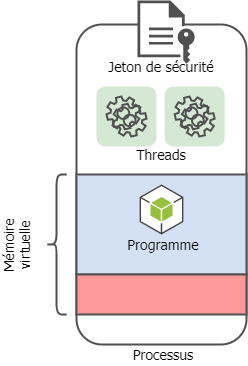

The diagram above was exported from draw.io. Its source (the exported page's mxGraphModel, read from the mxfile embedded in the PNG):
<mxGraphModel dx="749" dy="556" grid="0" gridSize="10" guides="1" tooltips="1" connect="1" arrows="1" fold="1" page="1" pageScale="1" pageWidth="827" pageHeight="1169" math="0" shadow="0">
  <root>
    <mxCell id="0" />
    <mxCell id="1" parent="0" />
    <mxCell id="2" value="" style="rounded=1;whiteSpace=wrap;html=1;strokeWidth=2;strokeColor=#505050;" vertex="1" parent="1">
      <mxGeometry x="120" y="120" width="170" height="320" as="geometry" />
    </mxCell>
    <mxCell id="3" value="" style="rounded=0;whiteSpace=wrap;html=1;strokeWidth=2;strokeColor=none;" vertex="1" parent="1">
      <mxGeometry x="182" y="99" width="31" height="53" as="geometry" />
    </mxCell>
    <mxCell id="4" value="" style="rounded=0;whiteSpace=wrap;html=1;strokeWidth=2;strokeColor=none;" vertex="1" parent="1">
      <mxGeometry x="193" y="123" width="44" height="39" as="geometry" />
    </mxCell>
    <mxCell id="5" value="" style="rounded=0;whiteSpace=wrap;html=1;strokeWidth=2;strokeColor=none;" vertex="1" parent="1">
      <mxGeometry x="183" y="113" width="44" height="39" as="geometry" />
    </mxCell>
    <mxCell id="6" value="" style="pointerEvents=1;shadow=0;dashed=0;html=1;strokeColor=none;fillColor=#505050;labelPosition=center;verticalLabelPosition=bottom;verticalAlign=top;outlineConnect=0;align=center;shape=mxgraph.office.concepts.file_key;" vertex="1" parent="1">
      <mxGeometry x="181" y="96" width="57.17" height="63.12" as="geometry" />
    </mxCell>
    <mxCell id="7" value="" style="rounded=1;whiteSpace=wrap;html=1;strokeWidth=2;fillColor=#d5e8d4;strokeColor=none;" vertex="1" parent="1">
      <mxGeometry x="140" y="182" width="60" height="60" as="geometry" />
    </mxCell>
    <mxCell id="8" value="" style="rounded=0;whiteSpace=wrap;html=1;fillColor=#D4E1F5;strokeWidth=2;strokeColor=#505050;" vertex="1" parent="1">
      <mxGeometry x="120" y="270" width="170" height="100" as="geometry" />
    </mxCell>
    <mxCell id="9" value="" style="rounded=0;whiteSpace=wrap;html=1;fillColor=#FF9999;strokeWidth=2;strokeColor=#505050;" vertex="1" parent="1">
      <mxGeometry x="120" y="370" width="170" height="40" as="geometry" />
    </mxCell>
    <mxCell id="10" value="" style="shape=mxgraph.bpmn.service_task;html=1;outlineConnect=0;strokeColor=#505050;strokeWidth=2;fillColor=none;" vertex="1" parent="1">
      <mxGeometry x="150" y="192" width="40" height="40" as="geometry" />
    </mxCell>
    <mxCell id="11" value="" style="rounded=1;whiteSpace=wrap;html=1;strokeWidth=2;fillColor=#d5e8d4;strokeColor=none;" vertex="1" parent="1">
      <mxGeometry x="208.17000000000002" y="182" width="60" height="60" as="geometry" />
    </mxCell>
    <mxCell id="12" value="" style="shape=mxgraph.bpmn.service_task;html=1;outlineConnect=0;strokeColor=#505050;strokeWidth=2;fillColor=none;" vertex="1" parent="1">
      <mxGeometry x="218.17000000000002" y="192" width="40" height="40" as="geometry" />
    </mxCell>
    <mxCell id="13" value="" style="outlineConnect=0;dashed=0;verticalLabelPosition=bottom;verticalAlign=top;align=center;html=1;shape=mxgraph.aws3.android;fillColor=#96BF3D;gradientColor=none;strokeColor=#505050;strokeWidth=2;" vertex="1" parent="1">
      <mxGeometry x="183.13" y="280" width="43.75" height="50" as="geometry" />
    </mxCell>
    <mxCell id="14" value="&lt;font face=&quot;Tahoma&quot; style=&quot;font-size: 14px&quot;&gt;Processus&lt;/font&gt;" style="text;html=1;strokeColor=none;fillColor=none;align=center;verticalAlign=middle;whiteSpace=wrap;rounded=0;" vertex="1" parent="1">
      <mxGeometry x="186.88" y="440" width="40" height="20" as="geometry" />
    </mxCell>
    <mxCell id="15" value="&lt;font face=&quot;Tahoma&quot; style=&quot;font-size: 14px&quot;&gt;Programme&lt;/font&gt;" style="text;html=1;strokeColor=none;fillColor=none;align=center;verticalAlign=middle;whiteSpace=wrap;rounded=0;" vertex="1" parent="1">
      <mxGeometry x="186.88" y="330" width="40" height="20" as="geometry" />
    </mxCell>
    <mxCell id="16" value="" style="shape=curlyBracket;whiteSpace=wrap;html=1;rounded=1;strokeColor=#505050;strokeWidth=2;fillColor=#FF9999;" vertex="1" parent="1">
      <mxGeometry x="90" y="270" width="20" height="140" as="geometry" />
    </mxCell>
    <mxCell id="17" value="&lt;font face=&quot;Tahoma&quot; style=&quot;font-size: 14px&quot;&gt;Mémoire virtuelle&lt;/font&gt;" style="text;html=1;strokeColor=none;fillColor=none;align=center;verticalAlign=middle;whiteSpace=wrap;rounded=0;rotation=-90;" vertex="1" parent="1">
      <mxGeometry x="40" y="330" width="40" height="20" as="geometry" />
    </mxCell>
    <mxCell id="18" value="&lt;font face=&quot;Tahoma&quot; style=&quot;font-size: 14px&quot;&gt;Threads&lt;/font&gt;" style="text;html=1;strokeColor=none;fillColor=none;align=center;verticalAlign=middle;whiteSpace=wrap;rounded=0;" vertex="1" parent="1">
      <mxGeometry x="185" y="240" width="40" height="20" as="geometry" />
    </mxCell>
    <mxCell id="19" value="&lt;font face=&quot;Tahoma&quot; style=&quot;font-size: 14px&quot;&gt;Jeton de sécurité&lt;/font&gt;" style="text;html=1;strokeColor=none;fillColor=none;align=center;verticalAlign=middle;whiteSpace=wrap;rounded=0;" vertex="1" parent="1">
      <mxGeometry x="120" y="152" width="170" height="20" as="geometry" />
    </mxCell>
  </root>
</mxGraphModel>